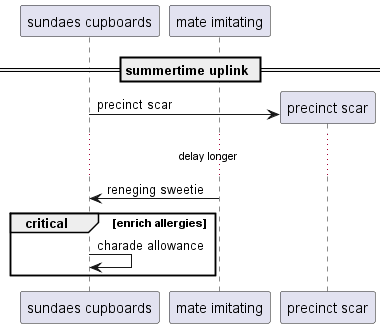

The diagram above was rendered by PlantUML. Its source (embedded in the PNG):
@startuml
participant "sundaes cupboards" as 0
participant "mate imitating" as 1
== summertime uplink ==
create participant "precinct scar" as 2
0 -> 2 : precinct scar
...delay longer...
1 -> 0: reneging sweetie
critical enrich allergies
0 -> 0: charade allowance
end
@enduml